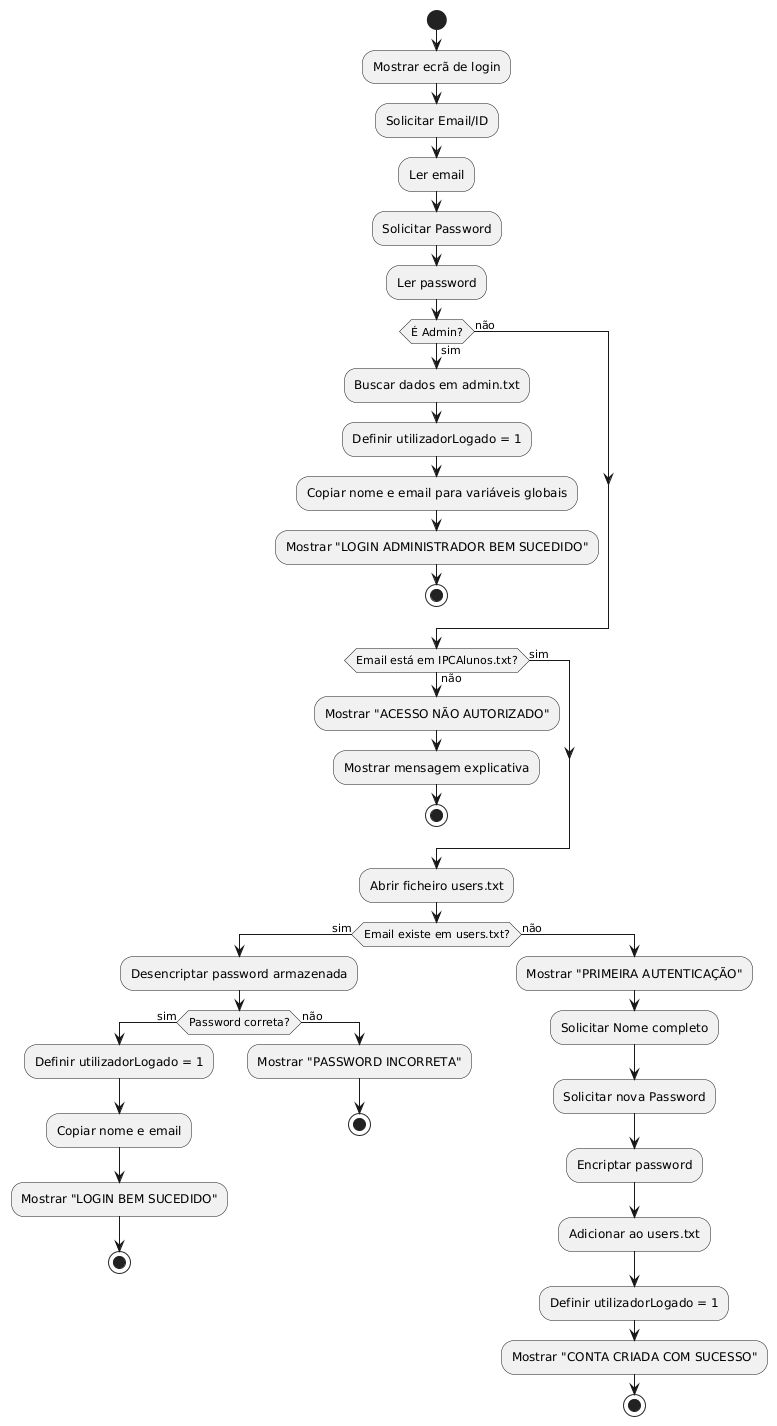

The diagram above was rendered by PlantUML. Its source (embedded in the PNG):
@startuml
start

:Mostrar ecrã de login;
:Solicitar Email/ID;
:Ler email;
:Solicitar Password;
:Ler password;

if (É Admin?) then (sim)
    :Buscar dados em admin.txt;
    :Definir utilizadorLogado = 1;
    :Copiar nome e email para variáveis globais;
    :Mostrar "LOGIN ADMINISTRADOR BEM SUCEDIDO";
    stop
else (não)
endif

if (Email está em IPCAlunos.txt?) then (não)
    :Mostrar "ACESSO NÃO AUTORIZADO";
    :Mostrar mensagem explicativa;
    stop
else (sim)
endif

:Abrir ficheiro users.txt;

if (Email existe em users.txt?) then (sim)
    :Desencriptar password armazenada;
    
    if (Password correta?) then (sim)
        :Definir utilizadorLogado = 1;
        :Copiar nome e email;
        :Mostrar "LOGIN BEM SUCEDIDO";
        stop
    else (não)
        :Mostrar "PASSWORD INCORRETA";
        stop
    endif
else (não)
    :Mostrar "PRIMEIRA AUTENTICAÇÃO";
    :Solicitar Nome completo;
    :Solicitar nova Password;
    :Encriptar password;
    :Adicionar ao users.txt;
    :Definir utilizadorLogado = 1;
    :Mostrar "CONTA CRIADA COM SUCESSO";
    stop
endif
@enduml